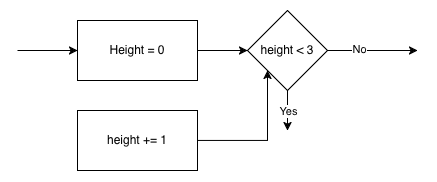

The diagram above was exported from draw.io. Its source (the exported page's mxGraphModel, read from the mxfile embedded in the PNG):
<mxGraphModel dx="780" dy="537" grid="1" gridSize="10" guides="1" tooltips="1" connect="1" arrows="1" fold="1" page="1" pageScale="1" pageWidth="827" pageHeight="1169" math="0" shadow="0">
  <root>
    <mxCell id="0" />
    <mxCell id="1" parent="0" />
    <mxCell id="pJuWKkPfqZ41gkmPF4EC-11" edge="1" parent="1" source="pJuWKkPfqZ41gkmPF4EC-6" style="edgeStyle=orthogonalEdgeStyle;rounded=0;orthogonalLoop=1;jettySize=auto;html=1;" value="">
      <mxGeometry relative="1" as="geometry">
        <mxPoint x="420.00000000000045" y="540" as="targetPoint" />
      </mxGeometry>
    </mxCell>
    <mxCell id="pJuWKkPfqZ41gkmPF4EC-45" connectable="0" parent="pJuWKkPfqZ41gkmPF4EC-11" style="edgeLabel;html=1;align=center;verticalAlign=middle;resizable=0;points=[];" value="Yes" vertex="1">
      <mxGeometry relative="1" x="0.063" y="1" as="geometry">
        <mxPoint as="offset" />
      </mxGeometry>
    </mxCell>
    <mxCell id="pJuWKkPfqZ41gkmPF4EC-33" edge="1" parent="1" source="pJuWKkPfqZ41gkmPF4EC-6" style="edgeStyle=orthogonalEdgeStyle;rounded=0;orthogonalLoop=1;jettySize=auto;html=1;" value="">
      <mxGeometry relative="1" as="geometry">
        <mxPoint x="550.0000000000005" y="460" as="targetPoint" />
      </mxGeometry>
    </mxCell>
    <mxCell id="pJuWKkPfqZ41gkmPF4EC-34" connectable="0" parent="pJuWKkPfqZ41gkmPF4EC-33" style="edgeLabel;html=1;align=center;verticalAlign=middle;resizable=0;points=[];" value="No" vertex="1">
      <mxGeometry relative="1" x="-0.3" y="1" as="geometry">
        <mxPoint as="offset" />
      </mxGeometry>
    </mxCell>
    <mxCell id="pJuWKkPfqZ41gkmPF4EC-6" parent="1" style="rhombus;whiteSpace=wrap;html=1;" value="height &amp;lt; 3" vertex="1">
      <mxGeometry height="80" width="80" x="380" y="420" as="geometry" />
    </mxCell>
    <mxCell id="pJuWKkPfqZ41gkmPF4EC-9" edge="1" parent="1" source="pJuWKkPfqZ41gkmPF4EC-7" style="edgeStyle=orthogonalEdgeStyle;rounded=0;orthogonalLoop=1;jettySize=auto;html=1;" target="pJuWKkPfqZ41gkmPF4EC-6" value="">
      <mxGeometry relative="1" as="geometry" />
    </mxCell>
    <mxCell id="pJuWKkPfqZ41gkmPF4EC-7" parent="1" style="rounded=0;whiteSpace=wrap;html=1;" value="Height = 0" vertex="1">
      <mxGeometry height="60" width="120" x="210" y="430" as="geometry" />
    </mxCell>
    <mxCell id="pJuWKkPfqZ41gkmPF4EC-41" edge="1" parent="1" source="pJuWKkPfqZ41gkmPF4EC-38" style="edgeStyle=orthogonalEdgeStyle;rounded=0;orthogonalLoop=1;jettySize=auto;html=1;entryX=0;entryY=1;entryDx=0;entryDy=0;" target="pJuWKkPfqZ41gkmPF4EC-6">
      <mxGeometry relative="1" as="geometry">
        <Array as="points">
          <mxPoint x="400" y="550" />
        </Array>
      </mxGeometry>
    </mxCell>
    <mxCell id="pJuWKkPfqZ41gkmPF4EC-38" parent="1" style="rounded=0;whiteSpace=wrap;html=1;" value="height += 1" vertex="1">
      <mxGeometry height="60" width="120" x="210" y="520" as="geometry" />
    </mxCell>
    <mxCell id="pJuWKkPfqZ41gkmPF4EC-44" edge="1" parent="1" style="endArrow=classic;html=1;rounded=0;" value="">
      <mxGeometry height="50" relative="1" width="50" as="geometry">
        <mxPoint x="150" y="460" as="sourcePoint" />
        <mxPoint x="210" y="460" as="targetPoint" />
      </mxGeometry>
    </mxCell>
  </root>
</mxGraphModel>